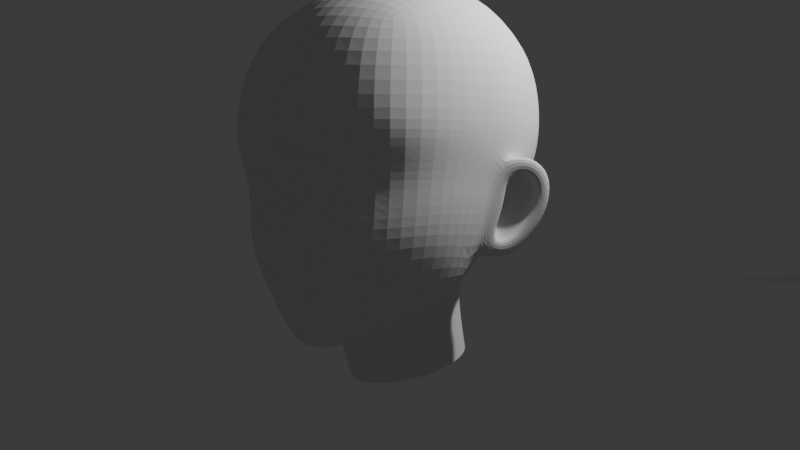 # Source: girl.blend  (saved by Blender 4.4.30; exported with 4.5.12 LTS)
import bpy
from mathutils import Matrix  # noqa: F401  (used for matrix-valued properties, if any)

bpy.ops.wm.read_factory_settings(use_empty=True)
scene = bpy.context.scene
scene.name = 'Scene'

# ---- collections
col_collection = bpy.data.collections.new('Collection'); scene.collection.children.link(col_collection)

# ---- world
world_world = bpy.data.worlds.new('World'); scene.world = world_world
world_world.use_nodes = True; world_world.node_tree.nodes.clear()
_N = world_world.node_tree.nodes; _L = world_world.node_tree.links
n0 = _N.new('ShaderNodeOutputWorld'); n0.name = 'World Output'; n0.location = (300, 300)
n1 = _N.new('ShaderNodeBackground'); n1.name = 'Background'; n1.location = (10, 300)
n1.inputs[0].default_value = (0.05088, 0.05088, 0.05088, 1.0)
_L.new(n1.outputs[0], n0.inputs[0])
n0.is_active_output = True
world_world.color = (0.05088, 0.05088, 0.05088)
world_world.sun_shadow_jitter_overblur = 0.0

# ---- cameras
cam_camera = bpy.data.cameras.new('Camera')
cam_camera.clip_end = 100.0
cam_camera.ortho_scale = 7.314

# ---- lights
light_light = bpy.data.lights.new('Light', 'POINT')
light_light.energy = 1000.0
light_light.shadow_soft_size = 0.1

# ---- meshes
me_x = bpy.data.meshes.new('立方体')
me_x.from_pydata([(0.693, -1.038, 0.5019), (1.02, -1.186, 3.738), (1.025, 0.8524, 3.722), (0.0, 1.06, 3.919), (0.6057, 1.01, 3.862), (1.171, 1.095, 3.328), (1.234, 1.095, 2.689), (1.044, 0.8798, 1.911), (0.9334, -0.6737, 0.7047), (1.153, -0.3201, 0.921), (1.163, 0.4445, 3.885), (1.278, -0.1725, 3.957), (1.204, -0.7782, 3.882), (1.17, -1.406, 3.321), (1.244, -1.491, 2.662), (1.12, -1.359, 2.017), (0.0, -1.524, 0.269), (0.3494, -1.381, 0.3394), (0.6056, -1.342, 3.855), (0.0, -1.417, 3.93), (0.0, 1.269, 1.925), (0.0, 1.564, 2.699), (0.0, 1.446, 3.358), (0.5844, 1.181, 1.918), (0.6801, 1.469, 2.699), (0.6455, 1.356, 3.338), (1.441, 0.3338, 1.885), (1.533, 0.5076, 2.68), (1.485, 0.4729, 3.372), (1.551, -0.03413, 1.919), (1.644, -0.1339, 2.693), (1.612, -0.1619, 3.381), (1.388, -0.818, 2.038), (1.519, -0.8524, 2.688), (1.504, -0.818, 3.363), (0.6455, -1.654, 2.002), (0.6801, -1.843, 2.664), (0.6455, -1.725, 3.361), (0.0, -1.762, 1.986), (0.0, -1.961, 2.664), (0.0, -1.833, 3.395), (0.6536, 0.5039, 4.183), (0.0, 0.5339, 4.31), (0.6955, -0.1703, 4.314), (0.0, -0.1703, 4.432), (0.6609, -0.818, 4.169), (0.0, -0.8527, 4.277), (0.0, 0.7605, 0.2827), (0.0, 0.575, 0.9632), (0.2649, 0.7107, 0.2656), (0.275, 0.5365, 0.9508), (0.4896, 0.5687, 0.2169), (0.5203, 0.3761, 0.9016), (0.6396, 0.3563, 0.1439), (0.6716, 0.1693, 0.8382), (0.6923, 0.1057, 0.05789), (0.7114, -0.1199, 0.7417), (0.6396, -0.1449, -0.02814), (0.6156, -0.421, 0.6337), (0.4896, -0.3573, -0.1011), (0.4417, -0.6172, 0.508), (0.2649, -0.4993, -0.1498), (0.238, -0.7256, 0.4513), (0.0, -0.5491, -0.1669), (0.0, -0.7591, 0.416), (1.019, -1.324, 1.23), (1.263, -0.7878, 1.291), (1.402, -0.0812, 1.433), (0.0, -1.874, 1.102), (0.5966, -1.706, 1.165), (0.0, -1.323, 0.2369), (0.3211, -1.2, 0.3034), (0.6261, -0.9297, 0.4544), (0.8447, -0.5877, 0.6519), (0.0, 0.7993, 1.378), (0.0, 0.6367, 1.154), (0.3995, 0.7393, 1.36), (0.3218, 0.5931, 1.136), (0.7425, 0.5705, 1.32), (0.6092, 0.4374, 1.091), (1.189, 0.1116, 1.414), (0.8054, 0.1732, 0.9981), (0.9086, -0.1571, 0.8901), (1.21, -0.08618, 1.299), (1.357, -0.8143, 1.703), (1.49, -0.02875, 1.7), (0.0, -1.864, 1.559), (0.6402, -1.716, 1.598), (1.091, -1.347, 1.637), (1.164, 1.011, 2.263), (1.204, -1.446, 2.348), (0.0, 1.442, 2.28), (0.65, 1.346, 2.279), (1.522, 0.2869, 2.135), (1.575, -0.05062, 2.039), (1.463, -0.8382, 2.364), (0.6717, -1.772, 2.336), (0.0, -1.885, 2.325), (1.243, 0.149, 3.944), (1.611, 0.1891, 2.677), (1.582, 0.1674, 3.389), (0.683, 0.1744, 4.273), (0.0, 0.1806, 4.414), (1.562, 0.07243, 2.249), (0.0, 1.05, 1.641), (0.5, 0.9701, 1.626), (0.9052, 0.7402, 1.609), (1.336, 0.2574, 1.632), (1.425, -0.3318, 1.735), (1.484, -0.3193, 2.051), (1.193, 0.4363, 1.611), (1.035, 0.2403, 1.312), (1.096, -0.02789, 1.188), (1.27, -0.2437, 1.193), (1.331, 0.5401, 1.915), (1.457, 0.5078, 2.271), (1.579, -0.2254, 2.368), (1.564, 0.1861, 2.407), (1.748, 0.2562, 1.898), (1.296, 0.1206, 1.416), (1.422, 0.2474, 1.342), (1.559, 0.1421, 1.48), (1.46, 0.0318, 1.392), (1.577, 0.3875, 1.604), (1.751, 0.1955, 2.067), (1.443, 0.257, 1.638), (1.68, 0.06632, 2.137), (1.671, 0.2284, 1.678), (1.652, 0.1184, 2.324), (1.755, 0.3594, 2.198), (1.618, 0.2609, 2.133), (1.703, 0.4382, 1.904), (1.554, 0.316, 1.886), (1.309, 0.04521, 1.195), (1.404, -0.1951, 1.691), (1.481, -0.1885, 2.05), (1.276, -0.1821, 1.267), (1.566, -0.1325, 2.283), (1.751, 0.3768, 1.606), (1.599, 0.2653, 1.344), (1.435, 0.08693, 1.201), (1.865, 0.4097, 1.907), (1.854, 0.3178, 2.198), (1.744, 0.07804, 2.319), (1.329, 0.008079, 1.875), (1.306, 0.0129, 1.792), (1.318, 0.007201, 1.831), (1.336, 0.01869, 1.893), (1.358, 0.0634, 1.859), (1.328, 0.04498, 1.792), (1.313, 0.0307, 1.786), (1.359, 0.05407, 1.885), (1.348, 0.03442, 1.896), (1.346, 0.05893, 1.824), (1.426, 0.0154, 1.717), (1.477, 0.01003, 1.898), (1.338, -0.03705, 1.45), (1.522, -0.01014, 2.053), (1.606, 0.2725, 1.695), (1.495, 0.1862, 1.497), (1.396, 0.07595, 1.409), (1.684, 0.3004, 1.915), (1.687, 0.2397, 2.084), (1.616, 0.1105, 2.154), (1.37, -0.013, 1.798), (1.4, -0.01146, 1.907), (1.343, 0.001937, 1.674), (1.424, 0.01106, 1.958), (1.449, 0.1147, 1.782), (1.403, 0.07926, 1.7), (1.364, 0.03552, 1.665), (1.48, 0.126, 1.871), (1.482, 0.1021, 1.938), (1.454, 0.05173, 1.965), (1.614, 0.3658, 1.893), (1.665, 0.2945, 2.156), (1.357, 0.1821, 1.38), (1.502, 0.3141, 1.623), (1.59, 0.165, 2.192), (1.252, 0.0139, 1.356), (1.296, 0.08485, 1.366), (1.625, 0.2255, 2.175)], [], [(91, 21, 24, 92), (21, 22, 25, 24), (22, 3, 4, 25), (25, 4, 2, 5), (24, 25, 5, 6), (92, 24, 6, 89), (117, 99, 30, 116), (99, 100, 31, 30), (116, 30, 33, 95), (30, 31, 34, 33), (89, 6, 27, 115), (6, 5, 28, 27), (5, 2, 10, 28), (100, 98, 11, 31), (31, 11, 12, 34), (34, 12, 1, 13), (33, 34, 13, 14), (95, 33, 14, 90), (84, 32, 15, 88), (108, 109, 32, 84), (96, 36, 39, 97), (36, 37, 40, 39), (88, 15, 35, 87), (90, 14, 36, 96), (14, 13, 37, 36), (13, 1, 18, 37), (37, 18, 19, 40), (87, 35, 38, 86), (101, 102, 44, 43), (43, 44, 46, 45), (2, 4, 41, 10), (4, 3, 42, 41), (45, 46, 19, 18), (12, 45, 18, 1), (11, 43, 45, 12), (98, 101, 43, 11), (47, 48, 50, 49), (49, 50, 52, 51), (51, 52, 54, 53), (53, 54, 56, 55), (55, 56, 58, 57), (57, 58, 60, 59), (59, 60, 62, 61), (61, 62, 64, 63), (8, 0, 72, 73), (8, 66, 65, 0), (9, 113, 66, 8), (0, 65, 69, 17), (17, 69, 68, 16), (77, 79, 52, 50), (75, 77, 50, 48), (79, 81, 54, 52), (71, 70, 64, 62), (72, 71, 62, 60), (73, 72, 60, 58), (0, 17, 71, 72), (17, 16, 70, 71), (106, 110, 111, 78), (78, 111, 81, 79), (104, 105, 76, 74), (74, 76, 77, 75), (105, 106, 78, 76), (76, 78, 79, 77), (82, 73, 58, 56), (81, 82, 56, 54), (113, 9, 82, 112), (9, 8, 73, 82), (112, 82, 81, 111), (69, 87, 86, 68), (65, 88, 87, 69), (113, 108, 84, 66), (66, 84, 88, 65), (15, 90, 96, 35), (35, 96, 97, 38), (32, 95, 90, 15), (7, 89, 115, 114), (109, 116, 95, 32), (23, 92, 89, 7), (20, 91, 92, 23), (10, 41, 101, 98), (41, 42, 102, 101), (28, 10, 98, 100), (27, 28, 100, 99), (115, 27, 99, 117), (23, 7, 106, 105), (20, 23, 105, 104), (7, 114, 110, 106), (134, 135, 109, 108), (107, 80, 111, 110), (83, 136, 113, 112), (80, 83, 112, 111), (136, 134, 108, 113), (93, 26, 114, 115), (135, 137, 116, 109), (137, 103, 117, 116), (103, 93, 115, 117), (26, 107, 110, 114), (125, 132, 174, 177), (120, 123, 138, 139), (129, 128, 143, 142), (131, 129, 142, 141), (136, 83, 133, 140), (123, 131, 141, 138), (118, 124, 162, 161), (133, 120, 139, 140), (132, 130, 175, 174), (83, 80, 119, 179), (103, 137, 143, 128), (107, 26, 132, 125), (26, 93, 130, 132), (93, 103, 178, 130), (130, 178, 181, 175), (80, 107, 125, 119), (119, 125, 177, 176), (85, 29, 135, 134), (67, 85, 134, 136), (29, 94, 137, 135), (127, 121, 139, 138), (121, 122, 140, 139), (124, 118, 141, 142), (126, 124, 142, 143), (118, 127, 138, 141), (94, 126, 143, 137), (122, 67, 136, 140), (144, 146, 145, 150, 149, 153, 148, 151, 152, 147), (94, 29, 155, 157), (67, 122, 160, 156), (124, 126, 163, 162), (121, 127, 158, 159), (29, 85, 154, 155), (127, 118, 161, 158), (122, 121, 159, 160), (85, 67, 156, 154), (126, 94, 157, 163), (164, 165, 155, 154), (166, 164, 154, 156), (165, 167, 157, 155), (168, 169, 159, 158), (169, 170, 160, 159), (172, 171, 161, 162), (173, 172, 162, 163), (171, 168, 158, 161), (167, 173, 163, 157), (170, 166, 156, 160), (146, 144, 165, 164), (145, 146, 164, 166), (144, 147, 167, 165), (153, 149, 169, 168), (149, 150, 170, 169), (151, 148, 171, 172), (152, 151, 172, 173), (148, 153, 168, 171), (147, 152, 173, 167), (150, 145, 166, 170), (176, 180, 179, 119), (174, 175, 129, 131), (177, 174, 131, 123), (176, 177, 123, 120), (179, 180, 133, 83), (133, 180, 176, 120), (175, 181, 128, 129), (128, 181, 178, 103)])
_uv = me_x.uv_layers.new(name='UVマップ')
_uv.uv.foreach_set('vector', [0.485, 0.3951, 0.5, 0.375, 0.5, 0.4375, 0.4835, 0.4561, 0.5, 0.375, 0.5625, 0.375, 0.5625, 0.4375, 0.5, 0.4375, 0.5625, 0.375, 0.625, 0.375, 0.625, 0.4375, 0.5625, 0.4375, 0.5625, 0.4375, 0.625, 0.4375, 0.625, 0.5, 0.5625, 0.5, 0.5, 0.4375, 0.5625, 0.4375, 0.5625, 0.5, 0.5, 0.5, 0.4835, 0.4561, 0.5, 0.4375, 0.5, 0.5, 0.4754, 0.515, 0.4688, 0.5938, 0.5, 0.5938, 0.5, 0.625, 0.4688, 0.625, 0.5, 0.5938, 0.5625, 0.5937, 0.5625, 0.625, 0.5, 0.625, 0.4688, 0.625, 0.5, 0.625, 0.5, 0.6875, 0.4688, 0.6875, 0.5, 0.625, 0.5625, 0.625, 0.5625, 0.6875, 0.5, 0.6875, 0.4754, 0.515, 0.5, 0.5, 0.5, 0.5625, 0.4688, 0.5625, 0.5, 0.5, 0.5625, 0.5, 0.5625, 0.5625, 0.5, 0.5625, 0.5625, 0.5, 0.625, 0.5, 0.625, 0.5625, 0.5625, 0.5625, 0.5625, 0.5937, 0.625, 0.5938, 0.625, 0.625, 0.5625, 0.625, 0.5625, 0.625, 0.625, 0.625, 0.625, 0.6875, 0.5625, 0.6875, 0.5625, 0.6875, 0.625, 0.6875, 0.625, 0.75, 0.5625, 0.75, 0.5, 0.6875, 0.5625, 0.6875, 0.5625, 0.75, 0.5, 0.75, 0.4688, 0.6875, 0.5, 0.6875, 0.5, 0.75, 0.4701, 0.7528, 0.4238, 0.6883, 0.4375, 0.6875, 0.4375, 0.7559, 0.4237, 0.7443, 0.421, 0.6322, 0.4375, 0.632, 0.4375, 0.6875, 0.4238, 0.6883, 0.4688, 0.8125, 0.5, 0.8125, 0.5, 0.875, 0.4688, 0.875, 0.5, 0.8125, 0.5625, 0.8125, 0.5625, 0.875, 0.5, 0.875, 0.4237, 0.7443, 0.4375, 0.7559, 0.4375, 0.8125, 0.4237, 0.7999, 0.4701, 0.7528, 0.5, 0.75, 0.5, 0.8125, 0.4688, 0.8125, 0.5, 0.75, 0.5625, 0.75, 0.5625, 0.8125, 0.5, 0.8125, 0.5625, 0.75, 0.625, 0.75, 0.625, 0.8125, 0.5625, 0.8125, 0.5625, 0.8125, 0.625, 0.8125, 0.625, 0.875, 0.5625, 0.875, 0.4237, 0.7999, 0.4375, 0.8125, 0.4375, 0.875, 0.4218, 0.875, 0.6875, 0.5938, 0.75, 0.5938, 0.75, 0.625, 0.6875, 0.625, 0.6875, 0.625, 0.75, 0.625, 0.75, 0.6875, 0.6875, 0.6875, 0.625, 0.5, 0.6875, 0.5, 0.6875, 0.5625, 0.625, 0.5625, 0.6875, 0.5, 0.75, 0.5, 0.75, 0.5625, 0.6875, 0.5625, 0.6875, 0.6875, 0.75, 0.6875, 0.75, 0.75, 0.6875, 0.75, 0.625, 0.6875, 0.6875, 0.6875, 0.6875, 0.75, 0.625, 0.75, 0.625, 0.625, 0.6875, 0.625, 0.6875, 0.6875, 0.625, 0.6875, 0.625, 0.5938, 0.6875, 0.5938, 0.6875, 0.625, 0.625, 0.625, 1.0, 0.5, 1.0, 1.0, 0.9375, 1.0, 0.9375, 0.5, 0.9375, 0.5, 0.9375, 1.0, 0.875, 1.0, 0.875, 0.5, 0.875, 0.5, 0.875, 1.0, 0.8125, 1.0, 0.8125, 0.5, 0.8125, 0.5, 0.8125, 1.0, 0.75, 1.0, 0.75, 0.5, 0.75, 0.5, 0.75, 1.0, 0.6715, 1.0, 0.6875, 0.5, 0.6875, 0.5, 0.6715, 1.0, 0.6074, 1.0, 0.625, 0.5, 0.625, 0.5, 0.6074, 1.0, 0.5539, 1.0, 0.5625, 0.5, 0.5625, 0.5, 0.5539, 1.0, 0.5, 1.0, 0.5, 0.5, 0.3751, 0.6946, 0.3754, 0.7332, 0.511, 0.8659, 0.5362, 0.8534, 0.3751, 0.6946, 0.406, 0.6898, 0.4076, 0.7327, 0.3754, 0.7332, 0.375, 0.625, 0.3928, 0.625, 0.406, 0.6898, 0.3751, 0.6946, 0.3754, 0.7332, 0.4076, 0.7327, 0.4095, 0.7897, 0.3771, 0.8062, 0.3771, 0.8062, 0.4095, 0.7897, 0.4059, 0.875, 0.375, 0.875, 0.8454, 0.8963, 0.8086, 0.9244, 0.875, 1.0, 0.9375, 1.0, 0.8894, 0.8771, 0.8454, 0.8963, 0.9375, 1.0, 1.0, 1.0, 0.8086, 0.9244, 0.7247, 0.8943, 0.8125, 1.0, 0.875, 1.0, 0.4774, 0.8993, 0.4376, 0.9376, 0.5, 1.0, 0.5539, 1.0, 0.511, 0.8659, 0.4774, 0.8993, 0.5539, 1.0, 0.6074, 1.0, 0.5362, 0.8534, 0.511, 0.8659, 0.6074, 1.0, 0.6715, 1.0, 0.3754, 0.7332, 0.3771, 0.8062, 0.4774, 0.8993, 0.511, 0.8659, 0.3771, 0.8062, 0.375, 0.875, 0.4376, 0.9376, 0.4774, 0.8993, 0.6034, 0.6884, 0.5054, 0.6406, 0.5905, 0.7289, 0.7157, 0.8181, 0.7157, 0.8181, 0.5905, 0.7289, 0.7247, 0.8943, 0.8086, 0.9244, 0.6421, 0.5979, 0.6255, 0.6447, 0.7354, 0.7719, 0.7627, 0.7355, 0.7627, 0.7355, 0.7354, 0.7719, 0.8454, 0.8963, 0.8894, 0.8771, 0.6255, 0.6447, 0.6034, 0.6884, 0.7157, 0.8181, 0.7354, 0.7719, 0.7354, 0.7719, 0.7157, 0.8181, 0.8086, 0.9244, 0.8454, 0.8963, 0.6297, 0.8797, 0.5362, 0.8534, 0.6715, 1.0, 0.75, 1.0, 0.7247, 0.8943, 0.6297, 0.8797, 0.75, 1.0, 0.8125, 1.0, 0.3928, 0.625, 0.375, 0.625, 0.6297, 0.8797, 0.5753, 0.7967, 0.375, 0.625, 0.3751, 0.6946, 0.5362, 0.8534, 0.6297, 0.8797, 0.5753, 0.7967, 0.6297, 0.8797, 0.7247, 0.8943, 0.5905, 0.7289, 0.4095, 0.7897, 0.4237, 0.7999, 0.4218, 0.875, 0.4059, 0.875, 0.4076, 0.7327, 0.4237, 0.7443, 0.4237, 0.7999, 0.4095, 0.7897, 0.3928, 0.625, 0.421, 0.6322, 0.4238, 0.6883, 0.406, 0.6898, 0.406, 0.6898, 0.4238, 0.6883, 0.4237, 0.7443, 0.4076, 0.7327, 0.4375, 0.7559, 0.4701, 0.7528, 0.4688, 0.8125, 0.4375, 0.8125, 0.4375, 0.8125, 0.4688, 0.8125, 0.4688, 0.875, 0.4375, 0.875, 0.4375, 0.6875, 0.4688, 0.6875, 0.4701, 0.7528, 0.4375, 0.7559, 0.5051, 0.5747, 0.4754, 0.515, 0.4688, 0.5625, 0.4379, 0.5626, 0.4375, 0.632, 0.4688, 0.625, 0.4688, 0.6875, 0.4375, 0.6875, 0.5279, 0.5303, 0.4835, 0.4561, 0.4754, 0.515, 0.5051, 0.5747, 0.5353, 0.4749, 0.485, 0.3951, 0.4835, 0.4561, 0.5279, 0.5303, 0.625, 0.5625, 0.6875, 0.5625, 0.6875, 0.5938, 0.625, 0.5938, 0.6875, 0.5625, 0.75, 0.5625, 0.75, 0.5938, 0.6875, 0.5938, 0.5625, 0.5625, 0.625, 0.5625, 0.625, 0.5938, 0.5625, 0.5937, 0.5, 0.5625, 0.5625, 0.5625, 0.5625, 0.5937, 0.5, 0.5938, 0.4688, 0.5625, 0.5, 0.5625, 0.5, 0.5938, 0.4688, 0.5938, 0.5279, 0.5303, 0.5051, 0.5747, 0.6034, 0.6884, 0.6255, 0.6447, 0.5353, 0.4749, 0.5279, 0.5303, 0.6255, 0.6447, 0.6421, 0.5979, 0.5051, 0.5747, 0.4379, 0.5626, 0.5054, 0.6406, 0.6034, 0.6884, 0.4314, 0.6282, 0.4454, 0.6242, 0.4375, 0.632, 0.421, 0.6322, 0.5031, 0.6435, 0.5708, 0.7215, 0.5905, 0.7289, 0.5054, 0.6406, 0.5499, 0.7617, 0.4278, 0.651, 0.3928, 0.625, 0.5753, 0.7967, 0.5708, 0.7215, 0.5499, 0.7617, 0.5753, 0.7967, 0.5905, 0.7289, 0.4278, 0.651, 0.4314, 0.6282, 0.421, 0.6322, 0.3928, 0.625, 0.4657, 0.5711, 0.449, 0.5765, 0.4379, 0.5626, 0.4688, 0.5625, 0.4454, 0.6242, 0.4656, 0.6213, 0.4688, 0.625, 0.4375, 0.632, 0.4656, 0.6213, 0.468, 0.5965, 0.4688, 0.5938, 0.4688, 0.625, 0.468, 0.5965, 0.4657, 0.5711, 0.4688, 0.5625, 0.4688, 0.5938, 0.449, 0.5765, 0.5031, 0.6435, 0.5054, 0.6406, 0.4379, 0.5626, 0.5031, 0.6435, 0.449, 0.5765, 0.449, 0.5765, 0.5031, 0.6435, 0.5708, 0.7215, 0.5031, 0.6435, 0.5031, 0.6435, 0.5708, 0.7215, 0.4657, 0.5711, 0.468, 0.5965, 0.468, 0.5965, 0.4657, 0.5711, 0.449, 0.5765, 0.4657, 0.5711, 0.4657, 0.5711, 0.449, 0.5765, 0.4278, 0.651, 0.5499, 0.7617, 0.5499, 0.7617, 0.5499, 0.7617, 0.5031, 0.6435, 0.449, 0.5765, 0.449, 0.5765, 0.5031, 0.6435, 0.4643, 0.5992, 0.4648, 0.5909, 0.4648, 0.5909, 0.4643, 0.5992, 0.5499, 0.7617, 0.5708, 0.7215, 0.5708, 0.7215, 0.5499, 0.7617, 0.449, 0.5765, 0.4657, 0.5711, 0.4657, 0.5711, 0.449, 0.5765, 0.5499, 0.7617, 0.5708, 0.7215, 0.5708, 0.7215, 0.56, 0.7423, 0.468, 0.5965, 0.4656, 0.6213, 0.468, 0.5965, 0.468, 0.5965, 0.5031, 0.6435, 0.449, 0.5765, 0.449, 0.5765, 0.5031, 0.6435, 0.449, 0.5765, 0.4657, 0.5711, 0.4657, 0.5711, 0.449, 0.5765, 0.4657, 0.5711, 0.468, 0.5965, 0.4669, 0.584, 0.4657, 0.5711, 0.4657, 0.5711, 0.4669, 0.584, 0.4663, 0.5776, 0.4657, 0.5711, 0.5708, 0.7215, 0.5031, 0.6435, 0.5031, 0.6435, 0.5708, 0.7215, 0.5708, 0.7215, 0.5031, 0.6435, 0.5031, 0.6435, 0.5708, 0.7215, 0.4547, 0.6384, 0.4573, 0.6234, 0.4454, 0.6242, 0.4314, 0.6282, 0.4694, 0.6753, 0.4547, 0.6384, 0.4314, 0.6282, 0.4278, 0.651, 0.4573, 0.6234, 0.4635, 0.6166, 0.4656, 0.6213, 0.4454, 0.6242, 0.4939, 0.6429, 0.5258, 0.6937, 0.5708, 0.7215, 0.5031, 0.6435, 0.5258, 0.6937, 0.5095, 0.7059, 0.5499, 0.7617, 0.5708, 0.7215, 0.4648, 0.5909, 0.4643, 0.5992, 0.449, 0.5765, 0.4657, 0.5711, 0.4663, 0.604, 0.4648, 0.5909, 0.4657, 0.5711, 0.468, 0.5965, 0.4643, 0.5992, 0.4939, 0.6429, 0.5031, 0.6435, 0.449, 0.5765, 0.4635, 0.6166, 0.4663, 0.604, 0.468, 0.5965, 0.4656, 0.6213, 0.5095, 0.7059, 0.4694, 0.6753, 0.4278, 0.651, 0.5499, 0.7617, 0.4589, 0.6232, 0.458, 0.6399, 0.474, 0.677, 0.5046, 0.6996, 0.5202, 0.6899, 0.4924, 0.6428, 0.4656, 0.6018, 0.4651, 0.5938, 0.4662, 0.6052, 0.4637, 0.6163, 0.4635, 0.6166, 0.4573, 0.6234, 0.4569, 0.6256, 0.4635, 0.6166, 0.4694, 0.6753, 0.5095, 0.7059, 0.5095, 0.7059, 0.4694, 0.6753, 0.4648, 0.5909, 0.4663, 0.604, 0.4663, 0.604, 0.4648, 0.5909, 0.5258, 0.6937, 0.4939, 0.6429, 0.4939, 0.6429, 0.5258, 0.6937, 0.4573, 0.6234, 0.4547, 0.6384, 0.4547, 0.6384, 0.4569, 0.6256, 0.4939, 0.6429, 0.4643, 0.5992, 0.4643, 0.5992, 0.4939, 0.6429, 0.5095, 0.7059, 0.5258, 0.6937, 0.5258, 0.6937, 0.5095, 0.7059, 0.4547, 0.6384, 0.4694, 0.6753, 0.4694, 0.6753, 0.4547, 0.6384, 0.4663, 0.604, 0.4635, 0.6166, 0.4635, 0.6166, 0.4663, 0.604, 0.4574, 0.6396, 0.4586, 0.6232, 0.4569, 0.6256, 0.4547, 0.6384, 0.4733, 0.6767, 0.4574, 0.6396, 0.4547, 0.6384, 0.4694, 0.6753, 0.4586, 0.6232, 0.4636, 0.6163, 0.4635, 0.6166, 0.4569, 0.6256, 0.4927, 0.6428, 0.5212, 0.6905, 0.5258, 0.6937, 0.4939, 0.6429, 0.5212, 0.6905, 0.5054, 0.7007, 0.5095, 0.7059, 0.5258, 0.6937, 0.465, 0.5933, 0.4654, 0.6014, 0.4643, 0.5992, 0.4648, 0.5909, 0.4662, 0.605, 0.465, 0.5933, 0.4648, 0.5909, 0.4663, 0.604, 0.4654, 0.6014, 0.4927, 0.6428, 0.4939, 0.6429, 0.4643, 0.5992, 0.4636, 0.6163, 0.4662, 0.605, 0.4663, 0.604, 0.4635, 0.6166, 0.5054, 0.7007, 0.4733, 0.6767, 0.4694, 0.6753, 0.5095, 0.7059, 0.458, 0.6399, 0.4589, 0.6232, 0.4586, 0.6232, 0.4574, 0.6396, 0.474, 0.677, 0.458, 0.6399, 0.4574, 0.6396, 0.4733, 0.6767, 0.4589, 0.6232, 0.4637, 0.6163, 0.4636, 0.6163, 0.4586, 0.6232, 0.4924, 0.6428, 0.5202, 0.6899, 0.5212, 0.6905, 0.4927, 0.6428, 0.5202, 0.6899, 0.5046, 0.6996, 0.5054, 0.7007, 0.5212, 0.6905, 0.4651, 0.5938, 0.4656, 0.6018, 0.4654, 0.6014, 0.465, 0.5933, 0.4662, 0.6052, 0.4651, 0.5938, 0.465, 0.5933, 0.4662, 0.605, 0.4656, 0.6018, 0.4924, 0.6428, 0.4927, 0.6428, 0.4654, 0.6014, 0.4637, 0.6163, 0.4662, 0.6052, 0.4662, 0.605, 0.4636, 0.6163, 0.5046, 0.6996, 0.474, 0.677, 0.4733, 0.6767, 0.5054, 0.7007, 0.5708, 0.7215, 0.5648, 0.733, 0.56, 0.7423, 0.5708, 0.7215, 0.449, 0.5765, 0.4657, 0.5711, 0.4657, 0.5711, 0.449, 0.5765, 0.5031, 0.6435, 0.449, 0.5765, 0.449, 0.5765, 0.5031, 0.6435, 0.5708, 0.7215, 0.5031, 0.6435, 0.5031, 0.6435, 0.5708, 0.7215, 0.56, 0.7423, 0.5648, 0.733, 0.5499, 0.7617, 0.5499, 0.7617, 0.5499, 0.7617, 0.5648, 0.733, 0.5708, 0.7215, 0.5708, 0.7215, 0.4657, 0.5711, 0.4663, 0.5776, 0.468, 0.5965, 0.4657, 0.5711, 0.468, 0.5965, 0.4663, 0.5776, 0.4669, 0.584, 0.468, 0.5965])
me_x.update()
me_x_1 = bpy.data.meshes.new('平面')
me_x_1.from_pydata([(-1.0, -1.0, 0.0), (1.0, -1.0, 0.0), (-1.0, 1.0, 0.0), (1.0, 1.0, 0.0)], [], [(0, 1, 3, 2)])
_uv = me_x_1.uv_layers.new(name='UVマップ')
_uv.uv.foreach_set('vector', [0.0, 0.0, 1.0, 0.0, 1.0, 1.0, 0.0, 1.0])
me_x_1.update()

# ---- objects
ob_light = bpy.data.objects.new('Light', light_light)
ob_camera = bpy.data.objects.new('Camera', cam_camera)
ob_x = bpy.data.objects.new('エンプティ', None)
ob_001 = bpy.data.objects.new('エンプティ.001', None)
ob_x_1 = bpy.data.objects.new('立方体', me_x)
ob_x_2 = bpy.data.objects.new('平面', me_x_1)

# ---- transforms, parenting, visibility, modifiers, constraints
ob_light.location = (4.076, 1.005, 5.904)
ob_light.rotation_euler = (0.6503, 0.05522, 1.866)
ob_light.lock_rotations_4d = False
ob_light.empty_display_type = 'ARROWS'
ob_light.color = (0.0, 0.0, 0.0, 0.0)
ob_light.lineart.crease_threshold = 0.0
ob_camera.location = (8.715, -9.303, 1.414)
ob_camera.rotation_euler = (1.585, -1.039e-06, 0.754)
ob_camera.scale = (1.0, 1.0, 1.0)
ob_camera.lock_rotations_4d = False
ob_camera.empty_display_type = 'ARROWS'
ob_camera.color = (0.0, 0.0, 0.0, 0.0)
ob_camera.display_type = 'WIRE'
ob_camera.lineart.crease_threshold = 0.0
ob_x.location = (0.0188, 30.0, 1.966)
ob_x.rotation_euler = (1.571, 0.0, 6.283)
ob_x.scale = (2.5, 2.5, 2.5)
ob_x.empty_display_type = 'IMAGE'
ob_x.empty_display_size = 5.0
ob_001.location = (-30.0, -4.374, 2.0)
ob_001.rotation_euler = (1.571, -0.0, 7.854)
ob_001.scale = (2.5, 2.5, 2.5)
ob_001.empty_display_type = 'IMAGE'
ob_001.empty_display_size = 5.0
ob_x_1.location = (0.0, 0.0, 0.0)
_m = ob_x_1.modifiers.new('ミラー', 'MIRROR')
_m.use_clip = True
_m = ob_x_1.modifiers.new('細分化', 'SUBSURF')
_m.levels = 2
ob_x_2.location = (-0.9931, 25.05, 0.2221)
ob_x_2.scale = (6.452, 6.452, 6.452)

# ---- collection membership
col_collection.objects.link(ob_light)
col_collection.objects.link(ob_camera)
col_collection.objects.link(ob_x)
col_collection.objects.link(ob_001)
col_collection.objects.link(ob_x_1)
col_collection.objects.link(ob_x_2)

# ---- scene / render settings (as saved in the file)
scene.camera = ob_camera
scene.frame_start = 1; scene.frame_end = 250; scene.frame_set(2)
scene.render.engine = 'BLENDER_EEVEE_NEXT'
bpy.context.view_layer.update()
